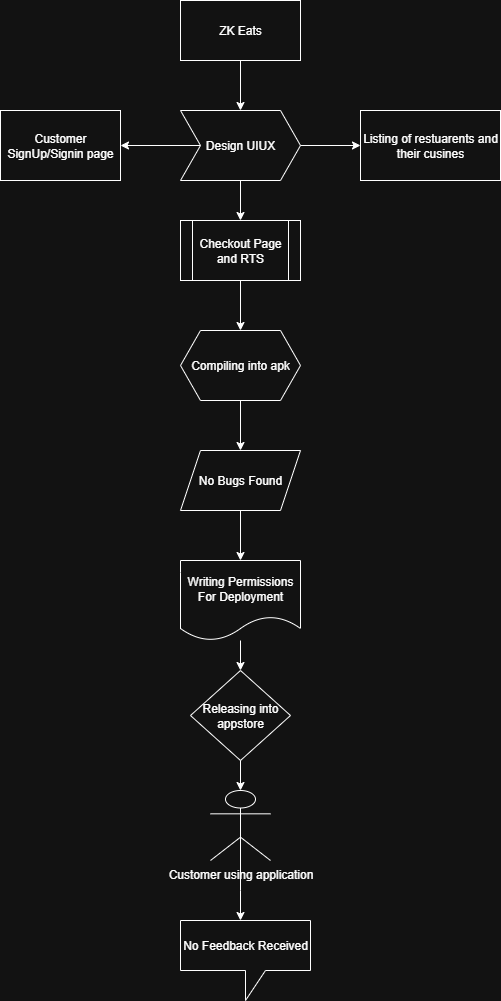

The diagram above was exported from draw.io. Its source (the exported page's mxGraphModel, read from the mxfile embedded in the PNG):
<mxGraphModel dx="872" dy="465" grid="1" gridSize="10" guides="1" tooltips="1" connect="1" arrows="1" fold="1" page="1" pageScale="1" pageWidth="850" pageHeight="1100" math="0" shadow="0">
  <root>
    <mxCell id="0" />
    <mxCell id="1" parent="0" />
    <mxCell id="LsylXgvoR1fLw2cLwznE-5" style="edgeStyle=orthogonalEdgeStyle;rounded=0;orthogonalLoop=1;jettySize=auto;html=1;exitX=0.5;exitY=1;exitDx=0;exitDy=0;entryX=0.5;entryY=0;entryDx=0;entryDy=0;" edge="1" parent="1" source="LsylXgvoR1fLw2cLwznE-1" target="LsylXgvoR1fLw2cLwznE-2">
      <mxGeometry relative="1" as="geometry" />
    </mxCell>
    <mxCell id="LsylXgvoR1fLw2cLwznE-1" value="ZK Eats" style="whiteSpace=wrap;html=1;" vertex="1" parent="1">
      <mxGeometry x="310" y="70" width="120" height="60" as="geometry" />
    </mxCell>
    <mxCell id="LsylXgvoR1fLw2cLwznE-6" style="edgeStyle=orthogonalEdgeStyle;rounded=0;orthogonalLoop=1;jettySize=auto;html=1;exitX=0;exitY=0.5;exitDx=0;exitDy=0;entryX=1;entryY=0.5;entryDx=0;entryDy=0;" edge="1" parent="1" source="LsylXgvoR1fLw2cLwznE-2" target="LsylXgvoR1fLw2cLwznE-3">
      <mxGeometry relative="1" as="geometry" />
    </mxCell>
    <mxCell id="LsylXgvoR1fLw2cLwznE-7" style="edgeStyle=orthogonalEdgeStyle;rounded=0;orthogonalLoop=1;jettySize=auto;html=1;exitX=1;exitY=0.5;exitDx=0;exitDy=0;entryX=0;entryY=0.5;entryDx=0;entryDy=0;" edge="1" parent="1" source="LsylXgvoR1fLw2cLwznE-2" target="LsylXgvoR1fLw2cLwznE-4">
      <mxGeometry relative="1" as="geometry" />
    </mxCell>
    <mxCell id="LsylXgvoR1fLw2cLwznE-9" style="edgeStyle=orthogonalEdgeStyle;rounded=0;orthogonalLoop=1;jettySize=auto;html=1;exitX=0.5;exitY=1;exitDx=0;exitDy=0;entryX=0.5;entryY=0;entryDx=0;entryDy=0;" edge="1" parent="1" source="LsylXgvoR1fLw2cLwznE-2" target="LsylXgvoR1fLw2cLwznE-8">
      <mxGeometry relative="1" as="geometry" />
    </mxCell>
    <mxCell id="LsylXgvoR1fLw2cLwznE-2" value="Design UIUX" style="shape=step;perimeter=stepPerimeter;whiteSpace=wrap;html=1;fixedSize=1;" vertex="1" parent="1">
      <mxGeometry x="310" y="180" width="120" height="70" as="geometry" />
    </mxCell>
    <mxCell id="LsylXgvoR1fLw2cLwznE-3" value="Customer SignUp/Signin page" style="whiteSpace=wrap;html=1;" vertex="1" parent="1">
      <mxGeometry x="130" y="180" width="120" height="70" as="geometry" />
    </mxCell>
    <mxCell id="LsylXgvoR1fLw2cLwznE-4" value="Listing of restuarents and their cusines" style="whiteSpace=wrap;html=1;" vertex="1" parent="1">
      <mxGeometry x="490" y="180" width="140" height="70" as="geometry" />
    </mxCell>
    <mxCell id="LsylXgvoR1fLw2cLwznE-11" style="edgeStyle=orthogonalEdgeStyle;rounded=0;orthogonalLoop=1;jettySize=auto;html=1;exitX=0.5;exitY=1;exitDx=0;exitDy=0;entryX=0.5;entryY=0;entryDx=0;entryDy=0;" edge="1" parent="1" source="LsylXgvoR1fLw2cLwznE-8" target="LsylXgvoR1fLw2cLwznE-10">
      <mxGeometry relative="1" as="geometry" />
    </mxCell>
    <mxCell id="LsylXgvoR1fLw2cLwznE-8" value="Checkout Page and RTS" style="shape=process;whiteSpace=wrap;html=1;backgroundOutline=1;" vertex="1" parent="1">
      <mxGeometry x="310" y="290" width="120" height="60" as="geometry" />
    </mxCell>
    <mxCell id="LsylXgvoR1fLw2cLwznE-13" style="edgeStyle=orthogonalEdgeStyle;rounded=0;orthogonalLoop=1;jettySize=auto;html=1;exitX=0.5;exitY=1;exitDx=0;exitDy=0;" edge="1" parent="1" source="LsylXgvoR1fLw2cLwznE-10" target="LsylXgvoR1fLw2cLwznE-12">
      <mxGeometry relative="1" as="geometry" />
    </mxCell>
    <mxCell id="LsylXgvoR1fLw2cLwznE-10" value="Compiling into apk" style="shape=hexagon;perimeter=hexagonPerimeter2;whiteSpace=wrap;html=1;fixedSize=1;" vertex="1" parent="1">
      <mxGeometry x="310" y="400" width="120" height="70" as="geometry" />
    </mxCell>
    <mxCell id="LsylXgvoR1fLw2cLwznE-17" style="edgeStyle=orthogonalEdgeStyle;rounded=0;orthogonalLoop=1;jettySize=auto;html=1;exitX=0.5;exitY=1;exitDx=0;exitDy=0;entryX=0.5;entryY=0;entryDx=0;entryDy=0;" edge="1" parent="1" source="LsylXgvoR1fLw2cLwznE-12" target="LsylXgvoR1fLw2cLwznE-15">
      <mxGeometry relative="1" as="geometry" />
    </mxCell>
    <mxCell id="LsylXgvoR1fLw2cLwznE-12" value="No Bugs Found" style="shape=parallelogram;perimeter=parallelogramPerimeter;whiteSpace=wrap;html=1;fixedSize=1;" vertex="1" parent="1">
      <mxGeometry x="310" y="520" width="120" height="60" as="geometry" />
    </mxCell>
    <mxCell id="LsylXgvoR1fLw2cLwznE-20" value="" style="edgeStyle=orthogonalEdgeStyle;rounded=0;orthogonalLoop=1;jettySize=auto;html=1;" edge="1" parent="1" source="LsylXgvoR1fLw2cLwznE-15" target="LsylXgvoR1fLw2cLwznE-18">
      <mxGeometry relative="1" as="geometry" />
    </mxCell>
    <mxCell id="LsylXgvoR1fLw2cLwznE-15" value="Writing Permissions For Deployment" style="shape=document;whiteSpace=wrap;html=1;boundedLbl=1;" vertex="1" parent="1">
      <mxGeometry x="310" y="630" width="120" height="80" as="geometry" />
    </mxCell>
    <mxCell id="LsylXgvoR1fLw2cLwznE-18" value="Releasing into appstore" style="rhombus;whiteSpace=wrap;html=1;" vertex="1" parent="1">
      <mxGeometry x="320" y="740" width="100" height="90" as="geometry" />
    </mxCell>
    <mxCell id="LsylXgvoR1fLw2cLwznE-26" style="edgeStyle=orthogonalEdgeStyle;rounded=0;orthogonalLoop=1;jettySize=auto;html=1;exitX=0.5;exitY=0.5;exitDx=0;exitDy=0;exitPerimeter=0;" edge="1" parent="1" source="LsylXgvoR1fLw2cLwznE-22">
      <mxGeometry relative="1" as="geometry">
        <mxPoint x="370" y="990" as="targetPoint" />
      </mxGeometry>
    </mxCell>
    <mxCell id="LsylXgvoR1fLw2cLwznE-22" value="Customer using application" style="shape=umlActor;verticalLabelPosition=bottom;verticalAlign=top;html=1;outlineConnect=0;" vertex="1" parent="1">
      <mxGeometry x="340" y="860" width="60" height="70" as="geometry" />
    </mxCell>
    <mxCell id="LsylXgvoR1fLw2cLwznE-23" style="edgeStyle=orthogonalEdgeStyle;rounded=0;orthogonalLoop=1;jettySize=auto;html=1;exitX=0.5;exitY=1;exitDx=0;exitDy=0;entryX=0.5;entryY=0;entryDx=0;entryDy=0;entryPerimeter=0;" edge="1" parent="1" source="LsylXgvoR1fLw2cLwznE-18" target="LsylXgvoR1fLw2cLwznE-22">
      <mxGeometry relative="1" as="geometry" />
    </mxCell>
    <mxCell id="LsylXgvoR1fLw2cLwznE-27" value="No Feedback Received" style="shape=callout;whiteSpace=wrap;html=1;perimeter=calloutPerimeter;" vertex="1" parent="1">
      <mxGeometry x="310" y="990" width="130" height="80" as="geometry" />
    </mxCell>
  </root>
</mxGraphModel>